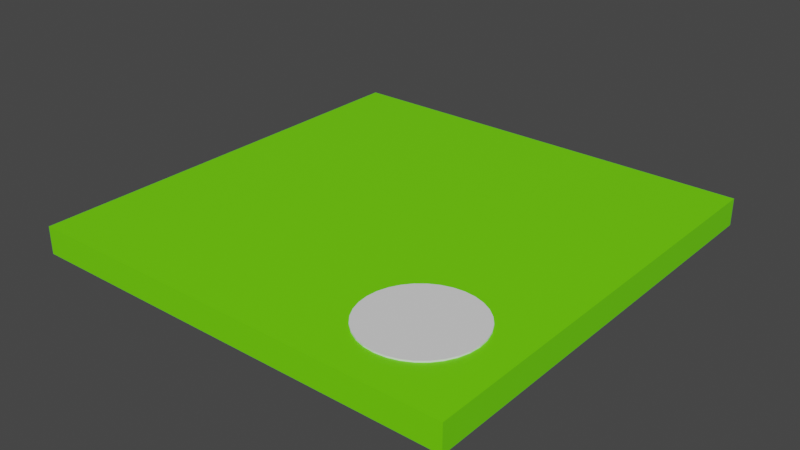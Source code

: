 # Source: BlockTypeTee-1.blend  (saved by Blender 3.5.10; exported with 4.5.12 LTS)
import bpy
from mathutils import Matrix  # noqa: F401  (used for matrix-valued properties, if any)

bpy.ops.wm.read_factory_settings(use_empty=True)
scene = bpy.context.scene
scene.name = 'Scene'

# ---- collections
col_collection = bpy.data.collections.new('Collection'); scene.collection.children.link(col_collection)

# ---- materials (node trees are filled in below, after node groups)
mat_material = bpy.data.materials.new('Material')
mat_material.alpha_threshold = 0.0
mat_material.use_transparent_shadow = False
mat_material.roughness = 0.5
mat_material.line_color = (0.0, 0.0, 0.0, 1.0)

# ---- material node trees
mat_material.use_nodes = True; mat_material.node_tree.nodes.clear()
_N = mat_material.node_tree.nodes; _L = mat_material.node_tree.links
n0 = _N.new('ShaderNodeOutputMaterial'); n0.name = 'Material Output'; n0.location = (300, 300)
n1 = _N.new('ShaderNodeBsdfPrincipled'); n1.name = 'Principled BSDF'; n1.location = (10, 300)
n1.distribution = 'GGX'
n1.subsurface_method = 'RANDOM_WALK_SKIN'
n1.inputs[0].default_value = (0.1713, 0.8, 0.0, 1.0)
n1.inputs[3].default_value = 1.45
n1.inputs[27].default_value = (0.0, 0.0, 0.0, 1.0)
n1.inputs[28].default_value = 1.0
_L.new(n1.outputs[0], n0.inputs[0])
n0.is_active_output = True

# ---- world
world_world = bpy.data.worlds.new('World'); scene.world = world_world
world_world.use_nodes = True; world_world.node_tree.nodes.clear()
_N = world_world.node_tree.nodes; _L = world_world.node_tree.links
n0 = _N.new('ShaderNodeOutputWorld'); n0.name = 'World Output'; n0.location = (300, 300)
n1 = _N.new('ShaderNodeBackground'); n1.name = 'Background'; n1.location = (10, 300)
n1.inputs[0].default_value = (0.05088, 0.05088, 0.05088, 1.0)
_L.new(n1.outputs[0], n0.inputs[0])
n0.is_active_output = True
world_world.color = (0.05088, 0.05088, 0.05088)
world_world.use_sun_shadow = False
world_world.sun_shadow_jitter_overblur = 0.0

# ---- meshes
me_cube = bpy.data.meshes.new('Cube')
me_cube.from_pydata([(1.0, 1.0, 1.0), (1.0, 1.0, -1.0), (1.0, -1.0, 1.0), (1.0, -1.0, -1.0), (-1.0, 1.0, 1.0), (-1.0, 1.0, -1.0), (-1.0, -1.0, 1.0), (-1.0, -1.0, -1.0)], [], [(0, 4, 6, 2), (3, 2, 6, 7), (7, 6, 4, 5), (5, 1, 3, 7), (1, 0, 2, 3), (5, 4, 0, 1)])
_uv = me_cube.uv_layers.new(name='UVMap')
_uv.uv.foreach_set('vector', [0.625, 0.5, 0.875, 0.5, 0.875, 0.75, 0.625, 0.75, 0.375, 0.75, 0.625, 0.75, 0.625, 1.0, 0.375, 1.0, 0.375, 0.0, 0.625, 0.0, 0.625, 0.25, 0.375, 0.25, 0.125, 0.5, 0.375, 0.5, 0.375, 0.75, 0.125, 0.75, 0.375, 0.5, 0.625, 0.5, 0.625, 0.75, 0.375, 0.75, 0.375, 0.25, 0.625, 0.25, 0.625, 0.5, 0.375, 0.5])
me_cube.materials.append(mat_material)
me_cube.use_mirror_vertex_groups = False
me_cube.update()
me_cylinder = bpy.data.meshes.new('Cylinder')
me_cylinder.from_pydata([(0.0, 1.0, -1.0), (0.0, 1.0, 1.0), (0.1951, 0.9808, -1.0), (0.1951, 0.9808, 1.0), (0.3827, 0.9239, -1.0), (0.3827, 0.9239, 1.0), (0.5556, 0.8315, -1.0), (0.5556, 0.8315, 1.0), (0.7071, 0.7071, -1.0), (0.7071, 0.7071, 1.0), (0.8315, 0.5556, -1.0), (0.8315, 0.5556, 1.0), (0.9239, 0.3827, -1.0), (0.9239, 0.3827, 1.0), (0.9808, 0.1951, -1.0), (0.9808, 0.1951, 1.0), (1.0, 0.0, -1.0), (1.0, 0.0, 1.0), (0.9808, -0.1951, -1.0), (0.9808, -0.1951, 1.0), (0.9239, -0.3827, -1.0), (0.9239, -0.3827, 1.0), (0.8315, -0.5556, -1.0), (0.8315, -0.5556, 1.0), (0.7071, -0.7071, -1.0), (0.7071, -0.7071, 1.0), (0.5556, -0.8315, -1.0), (0.5556, -0.8315, 1.0), (0.3827, -0.9239, -1.0), (0.3827, -0.9239, 1.0), (0.1951, -0.9808, -1.0), (0.1951, -0.9808, 1.0), (0.0, -1.0, -1.0), (0.0, -1.0, 1.0), (-0.1951, -0.9808, -1.0), (-0.1951, -0.9808, 1.0), (-0.3827, -0.9239, -1.0), (-0.3827, -0.9239, 1.0), (-0.5556, -0.8315, -1.0), (-0.5556, -0.8315, 1.0), (-0.7071, -0.7071, -1.0), (-0.7071, -0.7071, 1.0), (-0.8315, -0.5556, -1.0), (-0.8315, -0.5556, 1.0), (-0.9239, -0.3827, -1.0), (-0.9239, -0.3827, 1.0), (-0.9808, -0.1951, -1.0), (-0.9808, -0.1951, 1.0), (-1.0, 0.0, -1.0), (-1.0, 0.0, 1.0), (-0.9808, 0.1951, -1.0), (-0.9808, 0.1951, 1.0), (-0.9239, 0.3827, -1.0), (-0.9239, 0.3827, 1.0), (-0.8315, 0.5556, -1.0), (-0.8315, 0.5556, 1.0), (-0.7071, 0.7071, -1.0), (-0.7071, 0.7071, 1.0), (-0.5556, 0.8315, -1.0), (-0.5556, 0.8315, 1.0), (-0.3827, 0.9239, -1.0), (-0.3827, 0.9239, 1.0), (-0.1951, 0.9808, -1.0), (-0.1951, 0.9808, 1.0)], [], [(0, 1, 3, 2), (2, 3, 5, 4), (4, 5, 7, 6), (6, 7, 9, 8), (8, 9, 11, 10), (10, 11, 13, 12), (12, 13, 15, 14), (14, 15, 17, 16), (16, 17, 19, 18), (18, 19, 21, 20), (20, 21, 23, 22), (22, 23, 25, 24), (24, 25, 27, 26), (26, 27, 29, 28), (28, 29, 31, 30), (30, 31, 33, 32), (32, 33, 35, 34), (34, 35, 37, 36), (36, 37, 39, 38), (38, 39, 41, 40), (40, 41, 43, 42), (42, 43, 45, 44), (44, 45, 47, 46), (46, 47, 49, 48), (48, 49, 51, 50), (50, 51, 53, 52), (52, 53, 55, 54), (54, 55, 57, 56), (56, 57, 59, 58), (58, 59, 61, 60), (3, 1, 63, 61, 59, 57, 55, 53, 51, 49, 47, 45, 43, 41, 39, 37, 35, 33, 31, 29, 27, 25, 23, 21, 19, 17, 15, 13, 11, 9, 7, 5), (60, 61, 63, 62), (62, 63, 1, 0), (0, 2, 4, 6, 8, 10, 12, 14, 16, 18, 20, 22, 24, 26, 28, 30, 32, 34, 36, 38, 40, 42, 44, 46, 48, 50, 52, 54, 56, 58, 60, 62)])
_uv = me_cylinder.uv_layers.new(name='UVMap')
_uv.uv.foreach_set('vector', [1.0, 0.5, 1.0, 1.0, 0.9688, 1.0, 0.9688, 0.5, 0.9688, 0.5, 0.9688, 1.0, 0.9375, 1.0, 0.9375, 0.5, 0.9375, 0.5, 0.9375, 1.0, 0.9062, 1.0, 0.9062, 0.5, 0.9062, 0.5, 0.9062, 1.0, 0.875, 1.0, 0.875, 0.5, 0.875, 0.5, 0.875, 1.0, 0.8438, 1.0, 0.8438, 0.5, 0.8438, 0.5, 0.8438, 1.0, 0.8125, 1.0, 0.8125, 0.5, 0.8125, 0.5, 0.8125, 1.0, 0.7812, 1.0, 0.7812, 0.5, 0.7812, 0.5, 0.7812, 1.0, 0.75, 1.0, 0.75, 0.5, 0.75, 0.5, 0.75, 1.0, 0.7188, 1.0, 0.7188, 0.5, 0.7188, 0.5, 0.7188, 1.0, 0.6875, 1.0, 0.6875, 0.5, 0.6875, 0.5, 0.6875, 1.0, 0.6562, 1.0, 0.6562, 0.5, 0.6562, 0.5, 0.6562, 1.0, 0.625, 1.0, 0.625, 0.5, 0.625, 0.5, 0.625, 1.0, 0.5938, 1.0, 0.5938, 0.5, 0.5938, 0.5, 0.5938, 1.0, 0.5625, 1.0, 0.5625, 0.5, 0.5625, 0.5, 0.5625, 1.0, 0.5312, 1.0, 0.5312, 0.5, 0.5312, 0.5, 0.5312, 1.0, 0.5, 1.0, 0.5, 0.5, 0.5, 0.5, 0.5, 1.0, 0.4688, 1.0, 0.4688, 0.5, 0.4688, 0.5, 0.4688, 1.0, 0.4375, 1.0, 0.4375, 0.5, 0.4375, 0.5, 0.4375, 1.0, 0.4062, 1.0, 0.4062, 0.5, 0.4062, 0.5, 0.4062, 1.0, 0.375, 1.0, 0.375, 0.5, 0.375, 0.5, 0.375, 1.0, 0.3438, 1.0, 0.3438, 0.5, 0.3438, 0.5, 0.3438, 1.0, 0.3125, 1.0, 0.3125, 0.5, 0.3125, 0.5, 0.3125, 1.0, 0.2812, 1.0, 0.2812, 0.5, 0.2812, 0.5, 0.2812, 1.0, 0.25, 1.0, 0.25, 0.5, 0.25, 0.5, 0.25, 1.0, 0.2188, 1.0, 0.2188, 0.5, 0.2188, 0.5, 0.2188, 1.0, 0.1875, 1.0, 0.1875, 0.5, 0.1875, 0.5, 0.1875, 1.0, 0.1562, 1.0, 0.1562, 0.5, 0.1562, 0.5, 0.1562, 1.0, 0.125, 1.0, 0.125, 0.5, 0.125, 0.5, 0.125, 1.0, 0.09375, 1.0, 0.09375, 0.5, 0.09375, 0.5, 0.09375, 1.0, 0.0625, 1.0, 0.0625, 0.5, 0.2968, 0.4854, 0.25, 0.49, 0.2032, 0.4854, 0.1582, 0.4717, 0.1167, 0.4496, 0.08029, 0.4197, 0.05045, 0.3833, 0.02827, 0.3418, 0.01461, 0.2968, 0.01, 0.25, 0.01461, 0.2032, 0.02827, 0.1582, 0.05045, 0.1167, 0.08029, 0.08029, 0.1167, 0.05045, 0.1582, 0.02827, 0.2032, 0.01461, 0.25, 0.01, 0.2968, 0.01461, 0.3418, 0.02827, 0.3833, 0.05045, 0.4197, 0.08029, 0.4496, 0.1167, 0.4717, 0.1582, 0.4854, 0.2032, 0.49, 0.25, 0.4854, 0.2968, 0.4717, 0.3418, 0.4496, 0.3833, 0.4197, 0.4197, 0.3833, 0.4496, 0.3418, 0.4717, 0.0625, 0.5, 0.0625, 1.0, 0.03125, 1.0, 0.03125, 0.5, 0.03125, 0.5, 0.03125, 1.0, 0.0, 1.0, 0.0, 0.5, 0.75, 0.49, 0.7968, 0.4854, 0.8418, 0.4717, 0.8833, 0.4496, 0.9197, 0.4197, 0.9496, 0.3833, 0.9717, 0.3418, 0.9854, 0.2968, 0.99, 0.25, 0.9854, 0.2032, 0.9717, 0.1582, 0.9496, 0.1167, 0.9197, 0.08029, 0.8833, 0.05045, 0.8418, 0.02827, 0.7968, 0.01461, 0.75, 0.01, 0.7032, 0.01461, 0.6582, 0.02827, 0.6167, 0.05045, 0.5803, 0.08029, 0.5504, 0.1167, 0.5283, 0.1582, 0.5146, 0.2032, 0.51, 0.25, 0.5146, 0.2968, 0.5283, 0.3418, 0.5504, 0.3833, 0.5803, 0.4197, 0.6167, 0.4496, 0.6582, 0.4717, 0.7032, 0.4854])
me_cylinder.update()

# ---- objects
ob_cube = bpy.data.objects.new('Cube', me_cube)
ob_cylinder = bpy.data.objects.new('Cylinder', me_cylinder)

# ---- transforms, parenting, visibility, modifiers, constraints
ob_cube.location = (0.0, 0.0, 0.0)
ob_cube.scale = (4.0, 4.0, 0.25)
ob_cube.lock_rotations_4d = False
ob_cube.empty_display_type = 'ARROWS'
ob_cube.lineart.crease_threshold = 0.0
ob_cylinder.location = (2.386, -2.405, 0.2262)
ob_cylinder.scale = (1.0, 1.0, 0.05)

# ---- collection membership
col_collection.objects.link(ob_cube)
col_collection.objects.link(ob_cylinder)

# ---- scene / render settings (as saved in the file)
scene.frame_start = 1; scene.frame_end = 250; scene.frame_set(1)
scene.render.engine = 'BLENDER_EEVEE_NEXT'
scene.cycles.sampling_pattern = 'TABULATED_SOBOL'
scene.view_settings.view_transform = 'Filmic'
bpy.context.view_layer.update()

# ---- added for rendering (the .blend has no active camera and no usable light): camera, sun
cam_auto = bpy.data.cameras.new('AutoCamera')
cam_auto.lens = 50.0
cam_auto.sensor_width = 36.0
cam_auto.clip_end = 1000.0
ob_auto_camera = bpy.data.objects.new('AutoCamera', cam_auto)
scene.collection.objects.link(ob_auto_camera)
ob_auto_camera.location = (10.479, -12.5748, 8.39631)
ob_auto_camera.rotation_euler = (1.09748, -7.21219e-08, 0.694738)
scene.camera = ob_auto_camera
light_auto_sun = bpy.data.lights.new('AutoSun', 'SUN')
light_auto_sun.energy = 3.0
light_auto_sun.angle = 0.0523599
ob_auto_sun = bpy.data.objects.new('AutoSun', light_auto_sun)
scene.collection.objects.link(ob_auto_sun)
ob_auto_sun.rotation_euler = (0.872665, 0.174533, 0.523599)
bpy.context.view_layer.update()
